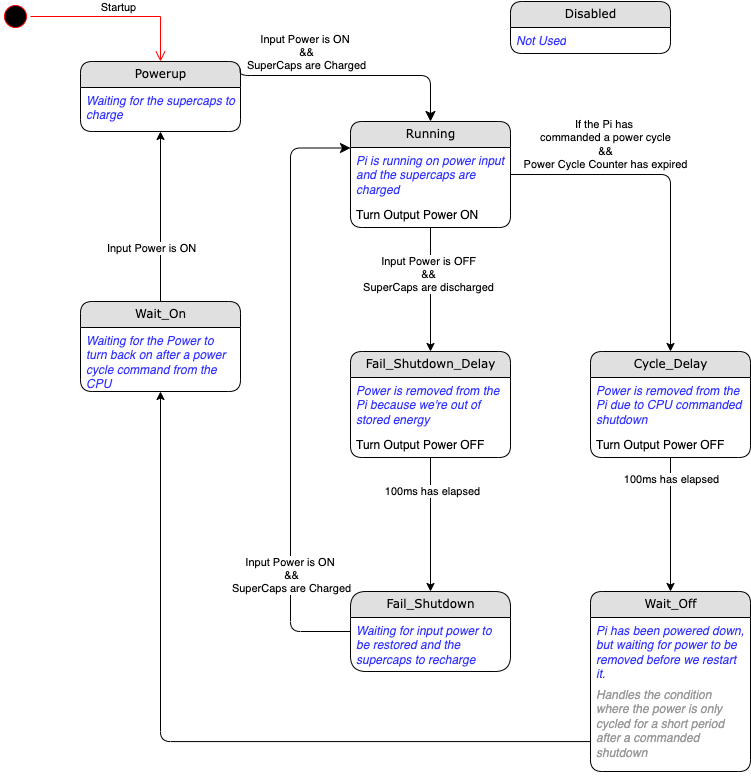

The diagram above was exported from draw.io. Its source (the exported page's mxGraphModel, read from the mxfile embedded in the PNG):
<mxGraphModel dx="880" dy="705" grid="1" gridSize="10" guides="1" tooltips="1" connect="1" arrows="1" fold="1" page="1" pageScale="1" pageWidth="1100" pageHeight="850" background="none" math="0" shadow="0">
  <root>
    <mxCell id="0" />
    <mxCell id="1" parent="0" />
    <mxCell id="21ea969265ad0168-6" value="Disabled" style="swimlane;html=1;fontStyle=0;childLayout=stackLayout;horizontal=1;startSize=26;fillColor=#e0e0e0;horizontalStack=0;resizeParent=1;resizeLast=0;collapsible=1;marginBottom=0;swimlaneFillColor=#ffffff;align=center;rounded=1;shadow=0;comic=0;labelBackgroundColor=none;strokeWidth=1;fontFamily=Verdana;fontSize=12" parent="1" vertex="1">
      <mxGeometry x="530" y="30" width="160" height="52" as="geometry">
        <mxRectangle x="650" y="30" width="80" height="26" as="alternateBounds" />
      </mxGeometry>
    </mxCell>
    <mxCell id="21ea969265ad0168-7" value="&lt;i&gt;&lt;font color=&quot;#3333ff&quot;&gt;Not Used&lt;/font&gt;&lt;/i&gt;" style="text;html=1;strokeColor=none;fillColor=none;spacingLeft=4;spacingRight=4;whiteSpace=wrap;overflow=hidden;rotatable=0;points=[[0,0.5],[1,0.5]];portConstraint=eastwest;" parent="21ea969265ad0168-6" vertex="1">
      <mxGeometry y="26" width="160" height="26" as="geometry" />
    </mxCell>
    <mxCell id="21ea969265ad0168-10" value="Powerup" style="swimlane;html=1;fontStyle=0;childLayout=stackLayout;horizontal=1;startSize=26;fillColor=#e0e0e0;horizontalStack=0;resizeParent=1;resizeLast=0;collapsible=1;marginBottom=0;swimlaneFillColor=#ffffff;align=center;rounded=1;shadow=0;comic=0;labelBackgroundColor=none;strokeWidth=1;fontFamily=Verdana;fontSize=12" parent="1" vertex="1">
      <mxGeometry x="100" y="90" width="160" height="70" as="geometry">
        <mxRectangle x="100" y="90" width="80" height="26" as="alternateBounds" />
      </mxGeometry>
    </mxCell>
    <mxCell id="21ea969265ad0168-11" value="&lt;i&gt;&lt;font color=&quot;#3333ff&quot;&gt;Waiting for the supercaps to charge&lt;/font&gt;&lt;/i&gt;" style="text;html=1;strokeColor=none;fillColor=none;spacingLeft=4;spacingRight=4;whiteSpace=wrap;overflow=hidden;rotatable=0;points=[[0,0.5],[1,0.5]];portConstraint=eastwest;" parent="21ea969265ad0168-10" vertex="1">
      <mxGeometry y="26" width="160" height="34" as="geometry" />
    </mxCell>
    <mxCell id="z4FFJkb4JaB_4qGrlDTE-20" value="Input Power is OFF" style="edgeStyle=orthogonalEdgeStyle;rounded=1;orthogonalLoop=1;jettySize=auto;html=1;exitX=0.5;exitY=1;exitDx=0;exitDy=0;entryX=0.5;entryY=1;entryDx=0;entryDy=0;" edge="1" parent="1" source="21ea969265ad0168-14" target="21ea969265ad0168-22">
      <mxGeometry x="-0.9516" relative="1" as="geometry">
        <mxPoint x="50" y="430" as="targetPoint" />
        <Array as="points">
          <mxPoint x="690" y="770" />
          <mxPoint x="180" y="770" />
        </Array>
        <mxPoint as="offset" />
      </mxGeometry>
    </mxCell>
    <mxCell id="21ea969265ad0168-14" value="Wait_Off" style="swimlane;html=1;fontStyle=0;childLayout=stackLayout;horizontal=1;startSize=26;fillColor=#e0e0e0;horizontalStack=0;resizeParent=1;resizeLast=0;collapsible=1;marginBottom=0;swimlaneFillColor=#ffffff;align=center;rounded=1;shadow=0;comic=0;labelBackgroundColor=none;strokeWidth=1;fontFamily=Verdana;fontSize=12" parent="1" vertex="1">
      <mxGeometry x="610" y="620" width="160" height="180" as="geometry">
        <mxRectangle x="610" y="520" width="80" height="26" as="alternateBounds" />
      </mxGeometry>
    </mxCell>
    <mxCell id="21ea969265ad0168-15" value="&lt;i&gt;&lt;font color=&quot;#3333ff&quot;&gt;Pi has been powered down, but waiting for power to be removed before we restart it.&lt;/font&gt;&lt;/i&gt;" style="text;html=1;strokeColor=none;fillColor=none;spacingLeft=4;spacingRight=4;whiteSpace=wrap;overflow=hidden;rotatable=0;points=[[0,0.5],[1,0.5]];portConstraint=eastwest;" parent="21ea969265ad0168-14" vertex="1">
      <mxGeometry y="26" width="160" height="64" as="geometry" />
    </mxCell>
    <mxCell id="21ea969265ad0168-16" value="&lt;i&gt;&lt;font color=&quot;#999999&quot;&gt;Handles the condition where the power is only cycled for a short period after a commanded shutdown&lt;/font&gt;&lt;/i&gt;" style="text;html=1;strokeColor=none;fillColor=none;spacingLeft=4;spacingRight=4;whiteSpace=wrap;overflow=hidden;rotatable=0;points=[[0,0.5],[1,0.5]];portConstraint=eastwest;" parent="21ea969265ad0168-14" vertex="1">
      <mxGeometry y="90" width="160" height="80" as="geometry" />
    </mxCell>
    <mxCell id="z4FFJkb4JaB_4qGrlDTE-23" style="edgeStyle=orthogonalEdgeStyle;rounded=0;orthogonalLoop=1;jettySize=auto;html=1;exitX=0.5;exitY=1;exitDx=0;exitDy=0;entryX=0.5;entryY=0;entryDx=0;entryDy=0;" edge="1" parent="1" source="21ea969265ad0168-18" target="z4FFJkb4JaB_4qGrlDTE-1">
      <mxGeometry relative="1" as="geometry" />
    </mxCell>
    <mxCell id="z4FFJkb4JaB_4qGrlDTE-26" value="Input Power is OFF&lt;br&gt;&amp;amp;&amp;amp;&lt;br&gt;SuperCaps are discharged" style="edgeLabel;html=1;align=center;verticalAlign=middle;resizable=0;points=[];" vertex="1" connectable="0" parent="z4FFJkb4JaB_4qGrlDTE-23">
      <mxGeometry x="-0.2457" y="-3" relative="1" as="geometry">
        <mxPoint as="offset" />
      </mxGeometry>
    </mxCell>
    <mxCell id="z4FFJkb4JaB_4qGrlDTE-25" value="" style="edgeStyle=orthogonalEdgeStyle;rounded=1;orthogonalLoop=1;jettySize=auto;html=1;entryX=0.5;entryY=0;entryDx=0;entryDy=0;" edge="1" parent="1" source="21ea969265ad0168-18" target="z4FFJkb4JaB_4qGrlDTE-5">
      <mxGeometry relative="1" as="geometry" />
    </mxCell>
    <mxCell id="z4FFJkb4JaB_4qGrlDTE-27" value="If the Pi has &lt;br&gt;commanded a power cycle&lt;br&gt;&amp;amp;&amp;amp;&lt;br&gt;Power Cycle Counter has expired" style="edgeLabel;html=1;align=center;verticalAlign=middle;resizable=0;points=[];" vertex="1" connectable="0" parent="z4FFJkb4JaB_4qGrlDTE-25">
      <mxGeometry x="-0.4968" relative="1" as="geometry">
        <mxPoint x="9" y="-31" as="offset" />
      </mxGeometry>
    </mxCell>
    <mxCell id="21ea969265ad0168-18" value="Running" style="swimlane;html=1;fontStyle=0;childLayout=stackLayout;horizontal=1;startSize=26;fillColor=#e0e0e0;horizontalStack=0;resizeParent=1;resizeLast=0;collapsible=1;marginBottom=0;swimlaneFillColor=#ffffff;align=center;rounded=1;shadow=0;comic=0;labelBackgroundColor=none;strokeWidth=1;fontFamily=Verdana;fontSize=12" parent="1" vertex="1">
      <mxGeometry x="370" y="150" width="160" height="106" as="geometry">
        <mxRectangle x="370" y="190" width="80" height="26" as="alternateBounds" />
      </mxGeometry>
    </mxCell>
    <mxCell id="21ea969265ad0168-19" value="&lt;i&gt;&lt;font color=&quot;#3333ff&quot;&gt;Pi is running on power input and the supercaps are charged&lt;/font&gt;&lt;/i&gt;" style="text;html=1;strokeColor=none;fillColor=none;spacingLeft=4;spacingRight=4;whiteSpace=wrap;overflow=hidden;rotatable=0;points=[[0,0.5],[1,0.5]];portConstraint=eastwest;" parent="21ea969265ad0168-18" vertex="1">
      <mxGeometry y="26" width="160" height="54" as="geometry" />
    </mxCell>
    <mxCell id="z4FFJkb4JaB_4qGrlDTE-30" value="Turn Output Power ON" style="text;html=1;strokeColor=none;fillColor=none;spacingLeft=4;spacingRight=4;whiteSpace=wrap;overflow=hidden;rotatable=0;points=[[0,0.5],[1,0.5]];portConstraint=eastwest;" vertex="1" parent="21ea969265ad0168-18">
      <mxGeometry y="80" width="160" height="26" as="geometry" />
    </mxCell>
    <mxCell id="z4FFJkb4JaB_4qGrlDTE-15" value="" style="edgeStyle=orthogonalEdgeStyle;rounded=0;orthogonalLoop=1;jettySize=auto;html=1;entryX=0.5;entryY=1;entryDx=0;entryDy=0;" edge="1" parent="1" source="21ea969265ad0168-22" target="21ea969265ad0168-10">
      <mxGeometry relative="1" as="geometry">
        <mxPoint x="60" y="190" as="targetPoint" />
      </mxGeometry>
    </mxCell>
    <mxCell id="z4FFJkb4JaB_4qGrlDTE-19" value="Input Power is ON" style="edgeLabel;html=1;align=center;verticalAlign=middle;resizable=0;points=[];rotation=0;" vertex="1" connectable="0" parent="z4FFJkb4JaB_4qGrlDTE-15">
      <mxGeometry x="0.0111" y="-2" relative="1" as="geometry">
        <mxPoint x="-12" y="32" as="offset" />
      </mxGeometry>
    </mxCell>
    <mxCell id="21ea969265ad0168-22" value="Wait_On" style="swimlane;html=1;fontStyle=0;childLayout=stackLayout;horizontal=1;startSize=26;fillColor=#e0e0e0;horizontalStack=0;resizeParent=1;resizeLast=0;collapsible=1;marginBottom=0;swimlaneFillColor=#ffffff;align=center;rounded=1;shadow=0;comic=0;labelBackgroundColor=none;strokeWidth=1;fontFamily=Verdana;fontSize=12" parent="1" vertex="1">
      <mxGeometry x="100" y="330" width="160" height="90" as="geometry">
        <mxRectangle x="100" y="330" width="80" height="26" as="alternateBounds" />
      </mxGeometry>
    </mxCell>
    <mxCell id="21ea969265ad0168-23" value="&lt;i&gt;&lt;font color=&quot;#3333ff&quot;&gt;Waiting for the Power to turn back on after a power cycle command from the CPU&lt;/font&gt;&lt;/i&gt;" style="text;html=1;strokeColor=none;fillColor=none;spacingLeft=4;spacingRight=4;whiteSpace=wrap;overflow=hidden;rotatable=0;points=[[0,0.5],[1,0.5]];portConstraint=eastwest;" parent="21ea969265ad0168-22" vertex="1">
      <mxGeometry y="26" width="160" height="64" as="geometry" />
    </mxCell>
    <mxCell id="21ea969265ad0168-26" value="Fail_Shutdown" style="swimlane;html=1;fontStyle=0;childLayout=stackLayout;horizontal=1;startSize=26;fillColor=#e0e0e0;horizontalStack=0;resizeParent=1;resizeLast=0;collapsible=1;marginBottom=0;swimlaneFillColor=#ffffff;align=center;rounded=1;shadow=0;comic=0;labelBackgroundColor=none;strokeWidth=1;fontFamily=Verdana;fontSize=12;arcSize=20;" parent="1" vertex="1">
      <mxGeometry x="370" y="620" width="160" height="80" as="geometry">
        <mxRectangle x="370" y="530" width="120" height="26" as="alternateBounds" />
      </mxGeometry>
    </mxCell>
    <mxCell id="21ea969265ad0168-27" value="&lt;i&gt;&lt;font color=&quot;#3333ff&quot;&gt;Waiting for input power to be restored and the supercaps to recharge&lt;/font&gt;&lt;/i&gt;" style="text;html=1;strokeColor=none;fillColor=none;spacingLeft=4;spacingRight=4;whiteSpace=wrap;overflow=hidden;rotatable=0;points=[[0,0.5],[1,0.5]];portConstraint=eastwest;" parent="21ea969265ad0168-26" vertex="1">
      <mxGeometry y="26" width="160" height="54" as="geometry" />
    </mxCell>
    <mxCell id="21ea969265ad0168-50" style="edgeStyle=elbowEdgeStyle;html=1;labelBackgroundColor=none;startFill=0;startSize=8;endFill=1;endSize=8;fontFamily=Verdana;fontSize=12;elbow=vertical;entryX=0.5;entryY=0;entryDx=0;entryDy=0;exitX=0.998;exitY=0.104;exitDx=0;exitDy=0;exitPerimeter=0;" parent="1" target="21ea969265ad0168-18" edge="1" source="21ea969265ad0168-10">
      <mxGeometry relative="1" as="geometry">
        <mxPoint x="740" y="89" as="targetPoint" />
        <mxPoint x="320" y="50" as="sourcePoint" />
        <Array as="points">
          <mxPoint x="360" y="104" />
        </Array>
      </mxGeometry>
    </mxCell>
    <mxCell id="z4FFJkb4JaB_4qGrlDTE-13" value="Input Power is ON&amp;nbsp;&lt;br&gt;&amp;amp;&amp;amp;&lt;br&gt;SuperCaps are Charged" style="edgeLabel;html=1;align=center;verticalAlign=middle;resizable=0;points=[];" vertex="1" connectable="0" parent="21ea969265ad0168-50">
      <mxGeometry x="-0.4717" y="1" relative="1" as="geometry">
        <mxPoint x="8" y="-23" as="offset" />
      </mxGeometry>
    </mxCell>
    <mxCell id="z4FFJkb4JaB_4qGrlDTE-22" style="edgeStyle=orthogonalEdgeStyle;rounded=0;orthogonalLoop=1;jettySize=auto;html=1;exitX=0.5;exitY=1;exitDx=0;exitDy=0;entryX=0.5;entryY=0;entryDx=0;entryDy=0;" edge="1" parent="1" source="z4FFJkb4JaB_4qGrlDTE-1" target="21ea969265ad0168-26">
      <mxGeometry relative="1" as="geometry" />
    </mxCell>
    <mxCell id="z4FFJkb4JaB_4qGrlDTE-29" value="100ms has elapsed" style="edgeLabel;html=1;align=center;verticalAlign=middle;resizable=0;points=[];" vertex="1" connectable="0" parent="z4FFJkb4JaB_4qGrlDTE-22">
      <mxGeometry x="-0.5117" y="1" relative="1" as="geometry">
        <mxPoint as="offset" />
      </mxGeometry>
    </mxCell>
    <mxCell id="z4FFJkb4JaB_4qGrlDTE-1" value="Fail_Shutdown_Delay" style="swimlane;html=1;fontStyle=0;childLayout=stackLayout;horizontal=1;startSize=26;fillColor=#e0e0e0;horizontalStack=0;resizeParent=1;resizeLast=0;collapsible=1;marginBottom=0;swimlaneFillColor=#ffffff;align=center;rounded=1;shadow=0;comic=0;labelBackgroundColor=none;strokeWidth=1;fontFamily=Verdana;fontSize=12" vertex="1" parent="1">
      <mxGeometry x="370" y="380" width="160" height="106" as="geometry">
        <mxRectangle x="370" y="380" width="160" height="26" as="alternateBounds" />
      </mxGeometry>
    </mxCell>
    <mxCell id="z4FFJkb4JaB_4qGrlDTE-2" value="&lt;i&gt;&lt;font color=&quot;#3333ff&quot;&gt;Power is removed from the Pi because we're out of stored energy&lt;/font&gt;&lt;/i&gt;" style="text;html=1;strokeColor=none;fillColor=none;spacingLeft=4;spacingRight=4;whiteSpace=wrap;overflow=hidden;rotatable=0;points=[[0,0.5],[1,0.5]];portConstraint=eastwest;" vertex="1" parent="z4FFJkb4JaB_4qGrlDTE-1">
      <mxGeometry y="26" width="160" height="54" as="geometry" />
    </mxCell>
    <mxCell id="z4FFJkb4JaB_4qGrlDTE-31" value="Turn Output Power OFF" style="text;html=1;strokeColor=none;fillColor=none;spacingLeft=4;spacingRight=4;whiteSpace=wrap;overflow=hidden;rotatable=0;points=[[0,0.5],[1,0.5]];portConstraint=eastwest;" vertex="1" parent="z4FFJkb4JaB_4qGrlDTE-1">
      <mxGeometry y="80" width="160" height="26" as="geometry" />
    </mxCell>
    <mxCell id="z4FFJkb4JaB_4qGrlDTE-21" style="edgeStyle=orthogonalEdgeStyle;rounded=0;orthogonalLoop=1;jettySize=auto;html=1;exitX=0.5;exitY=1;exitDx=0;exitDy=0;entryX=0.5;entryY=0;entryDx=0;entryDy=0;" edge="1" parent="1" source="z4FFJkb4JaB_4qGrlDTE-5" target="21ea969265ad0168-14">
      <mxGeometry relative="1" as="geometry" />
    </mxCell>
    <mxCell id="z4FFJkb4JaB_4qGrlDTE-28" value="100ms has elapsed" style="edgeLabel;html=1;align=center;verticalAlign=middle;resizable=0;points=[];" vertex="1" connectable="0" parent="z4FFJkb4JaB_4qGrlDTE-21">
      <mxGeometry x="-0.307" relative="1" as="geometry">
        <mxPoint y="-25" as="offset" />
      </mxGeometry>
    </mxCell>
    <mxCell id="z4FFJkb4JaB_4qGrlDTE-5" value="Cycle_Delay" style="swimlane;html=1;fontStyle=0;childLayout=stackLayout;horizontal=1;startSize=26;fillColor=#e0e0e0;horizontalStack=0;resizeParent=1;resizeLast=0;collapsible=1;marginBottom=0;swimlaneFillColor=#ffffff;align=center;rounded=1;shadow=0;comic=0;labelBackgroundColor=none;strokeWidth=1;fontFamily=Verdana;fontSize=12" vertex="1" parent="1">
      <mxGeometry x="610" y="380" width="160" height="106" as="geometry">
        <mxRectangle x="610" y="380" width="110" height="26" as="alternateBounds" />
      </mxGeometry>
    </mxCell>
    <mxCell id="z4FFJkb4JaB_4qGrlDTE-6" value="&lt;font color=&quot;#3333ff&quot;&gt;Power is removed from the Pi due to CPU commanded shutdown&lt;/font&gt;" style="text;html=1;strokeColor=none;fillColor=none;spacingLeft=4;spacingRight=4;whiteSpace=wrap;overflow=hidden;rotatable=0;points=[[0,0.5],[1,0.5]];portConstraint=eastwest;fontStyle=2" vertex="1" parent="z4FFJkb4JaB_4qGrlDTE-5">
      <mxGeometry y="26" width="160" height="54" as="geometry" />
    </mxCell>
    <mxCell id="z4FFJkb4JaB_4qGrlDTE-32" value="Turn Output Power OFF" style="text;html=1;strokeColor=none;fillColor=none;spacingLeft=4;spacingRight=4;whiteSpace=wrap;overflow=hidden;rotatable=0;points=[[0,0.5],[1,0.5]];portConstraint=eastwest;" vertex="1" parent="z4FFJkb4JaB_4qGrlDTE-5">
      <mxGeometry y="80" width="160" height="26" as="geometry" />
    </mxCell>
    <mxCell id="z4FFJkb4JaB_4qGrlDTE-9" value="" style="ellipse;html=1;shape=startState;fillColor=#000000;strokeColor=#ff0000;" vertex="1" parent="1">
      <mxGeometry x="20" y="30" width="30" height="30" as="geometry" />
    </mxCell>
    <mxCell id="z4FFJkb4JaB_4qGrlDTE-10" value="Startup" style="edgeStyle=orthogonalEdgeStyle;html=1;verticalAlign=bottom;endArrow=open;endSize=8;strokeColor=#ff0000;rounded=0;entryX=0.5;entryY=0;entryDx=0;entryDy=0;" edge="1" source="z4FFJkb4JaB_4qGrlDTE-9" parent="1" target="21ea969265ad0168-10">
      <mxGeometry relative="1" as="geometry">
        <mxPoint x="515" y="470" as="targetPoint" />
      </mxGeometry>
    </mxCell>
    <mxCell id="z4FFJkb4JaB_4qGrlDTE-17" style="edgeStyle=elbowEdgeStyle;html=1;labelBackgroundColor=none;startFill=0;startSize=8;endFill=1;endSize=8;fontFamily=Verdana;fontSize=12;elbow=vertical;entryX=0;entryY=0.25;entryDx=0;entryDy=0;exitX=0;exitY=0.5;exitDx=0;exitDy=0;" edge="1" parent="1" source="21ea969265ad0168-26" target="21ea969265ad0168-18">
      <mxGeometry relative="1" as="geometry">
        <mxPoint x="420" y="200" as="targetPoint" />
        <mxPoint x="350" y="630" as="sourcePoint" />
        <Array as="points">
          <mxPoint x="310" y="630" />
          <mxPoint x="320" y="430" />
          <mxPoint x="400" y="610" />
        </Array>
      </mxGeometry>
    </mxCell>
    <mxCell id="z4FFJkb4JaB_4qGrlDTE-18" value="Input Power is ON&amp;nbsp;&lt;br&gt;&amp;amp;&amp;amp;&lt;br&gt;SuperCaps are Charged" style="edgeLabel;html=1;align=center;verticalAlign=middle;resizable=0;points=[];" vertex="1" connectable="0" parent="z4FFJkb4JaB_4qGrlDTE-17">
      <mxGeometry x="-0.4717" y="1" relative="1" as="geometry">
        <mxPoint x="1" y="43" as="offset" />
      </mxGeometry>
    </mxCell>
  </root>
</mxGraphModel>